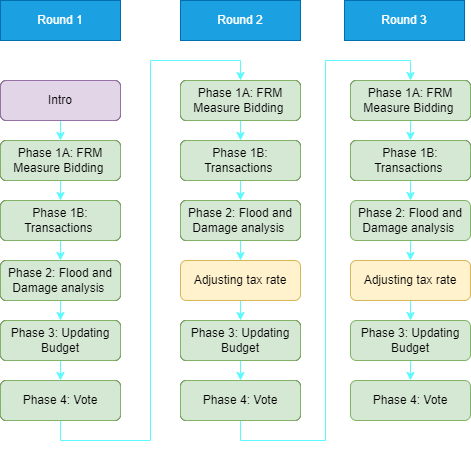

The diagram above was exported from draw.io. Its source (the exported page's mxGraphModel, read from the mxfile embedded in the PNG):
<mxGraphModel dx="1038" dy="579" grid="1" gridSize="10" guides="1" tooltips="1" connect="1" arrows="1" fold="1" page="1" pageScale="1" pageWidth="827" pageHeight="1169" math="0" shadow="0">
  <root>
    <mxCell id="WIyWlLk6GJQsqaUBKTNV-0" />
    <mxCell id="WIyWlLk6GJQsqaUBKTNV-1" parent="WIyWlLk6GJQsqaUBKTNV-0" />
    <mxCell id="2hhygwoP0XFrcDI-aI1v-5" style="edgeStyle=orthogonalEdgeStyle;rounded=0;orthogonalLoop=1;jettySize=auto;html=1;exitX=0.5;exitY=1;exitDx=0;exitDy=0;entryX=0.5;entryY=0;entryDx=0;entryDy=0;strokeColor=#5CFAFF;" edge="1" parent="WIyWlLk6GJQsqaUBKTNV-1" source="WIyWlLk6GJQsqaUBKTNV-3" target="2hhygwoP0XFrcDI-aI1v-0">
      <mxGeometry relative="1" as="geometry" />
    </mxCell>
    <mxCell id="WIyWlLk6GJQsqaUBKTNV-3" value="Intro" style="rounded=1;whiteSpace=wrap;html=1;fontSize=12;glass=0;strokeWidth=1;shadow=0;" parent="WIyWlLk6GJQsqaUBKTNV-1" vertex="1">
      <mxGeometry x="70" y="80" width="120" height="40" as="geometry" />
    </mxCell>
    <mxCell id="2hhygwoP0XFrcDI-aI1v-6" style="edgeStyle=orthogonalEdgeStyle;rounded=0;orthogonalLoop=1;jettySize=auto;html=1;exitX=0.5;exitY=1;exitDx=0;exitDy=0;entryX=0.5;entryY=0;entryDx=0;entryDy=0;strokeColor=#5CFAFF;" edge="1" parent="WIyWlLk6GJQsqaUBKTNV-1" source="2hhygwoP0XFrcDI-aI1v-0" target="2hhygwoP0XFrcDI-aI1v-1">
      <mxGeometry relative="1" as="geometry" />
    </mxCell>
    <mxCell id="2hhygwoP0XFrcDI-aI1v-0" value="Phase 1A: FRM Measure Bidding&amp;nbsp;" style="rounded=1;whiteSpace=wrap;html=1;fontSize=12;glass=0;strokeWidth=1;shadow=0;" vertex="1" parent="WIyWlLk6GJQsqaUBKTNV-1">
      <mxGeometry x="70" y="140" width="120" height="40" as="geometry" />
    </mxCell>
    <mxCell id="2hhygwoP0XFrcDI-aI1v-7" style="edgeStyle=orthogonalEdgeStyle;rounded=0;orthogonalLoop=1;jettySize=auto;html=1;exitX=0.5;exitY=1;exitDx=0;exitDy=0;entryX=0.5;entryY=0;entryDx=0;entryDy=0;strokeColor=#5CFAFF;" edge="1" parent="WIyWlLk6GJQsqaUBKTNV-1" source="2hhygwoP0XFrcDI-aI1v-1" target="2hhygwoP0XFrcDI-aI1v-2">
      <mxGeometry relative="1" as="geometry" />
    </mxCell>
    <mxCell id="2hhygwoP0XFrcDI-aI1v-1" value="Phase 1B: Transactions&amp;nbsp;" style="rounded=1;whiteSpace=wrap;html=1;fontSize=12;glass=0;strokeWidth=1;shadow=0;" vertex="1" parent="WIyWlLk6GJQsqaUBKTNV-1">
      <mxGeometry x="70" y="200" width="120" height="40" as="geometry" />
    </mxCell>
    <mxCell id="2hhygwoP0XFrcDI-aI1v-8" style="edgeStyle=orthogonalEdgeStyle;rounded=0;orthogonalLoop=1;jettySize=auto;html=1;exitX=0.5;exitY=1;exitDx=0;exitDy=0;entryX=0.5;entryY=0;entryDx=0;entryDy=0;strokeColor=#5CFAFF;" edge="1" parent="WIyWlLk6GJQsqaUBKTNV-1" source="2hhygwoP0XFrcDI-aI1v-2" target="2hhygwoP0XFrcDI-aI1v-3">
      <mxGeometry relative="1" as="geometry" />
    </mxCell>
    <mxCell id="2hhygwoP0XFrcDI-aI1v-2" value="Phase 2: Flood and Damage analysis&amp;nbsp;" style="rounded=1;whiteSpace=wrap;html=1;fontSize=12;glass=0;strokeWidth=1;shadow=0;" vertex="1" parent="WIyWlLk6GJQsqaUBKTNV-1">
      <mxGeometry x="70" y="260" width="120" height="40" as="geometry" />
    </mxCell>
    <mxCell id="2hhygwoP0XFrcDI-aI1v-9" style="edgeStyle=orthogonalEdgeStyle;rounded=0;orthogonalLoop=1;jettySize=auto;html=1;exitX=0.5;exitY=1;exitDx=0;exitDy=0;entryX=0.5;entryY=0;entryDx=0;entryDy=0;strokeColor=#5CFAFF;" edge="1" parent="WIyWlLk6GJQsqaUBKTNV-1" source="2hhygwoP0XFrcDI-aI1v-3" target="2hhygwoP0XFrcDI-aI1v-4">
      <mxGeometry relative="1" as="geometry" />
    </mxCell>
    <mxCell id="2hhygwoP0XFrcDI-aI1v-3" value="Phase 3: Updating Budget" style="rounded=1;whiteSpace=wrap;html=1;fontSize=12;glass=0;strokeWidth=1;shadow=0;" vertex="1" parent="WIyWlLk6GJQsqaUBKTNV-1">
      <mxGeometry x="70" y="320" width="120" height="40" as="geometry" />
    </mxCell>
    <mxCell id="2hhygwoP0XFrcDI-aI1v-24" style="edgeStyle=orthogonalEdgeStyle;rounded=0;orthogonalLoop=1;jettySize=auto;html=1;exitX=0.5;exitY=1;exitDx=0;exitDy=0;entryX=0.5;entryY=0;entryDx=0;entryDy=0;strokeColor=#5CFAFF;" edge="1" parent="WIyWlLk6GJQsqaUBKTNV-1" source="2hhygwoP0XFrcDI-aI1v-4" target="2hhygwoP0XFrcDI-aI1v-13">
      <mxGeometry relative="1" as="geometry" />
    </mxCell>
    <mxCell id="2hhygwoP0XFrcDI-aI1v-4" value="Phase 4: Vote" style="rounded=1;whiteSpace=wrap;html=1;fontSize=12;glass=0;strokeWidth=1;shadow=0;" vertex="1" parent="WIyWlLk6GJQsqaUBKTNV-1">
      <mxGeometry x="70" y="380" width="120" height="40" as="geometry" />
    </mxCell>
    <mxCell id="2hhygwoP0XFrcDI-aI1v-12" style="edgeStyle=orthogonalEdgeStyle;rounded=0;orthogonalLoop=1;jettySize=auto;html=1;exitX=0.5;exitY=1;exitDx=0;exitDy=0;entryX=0.5;entryY=0;entryDx=0;entryDy=0;strokeColor=#5CFAFF;" edge="1" parent="WIyWlLk6GJQsqaUBKTNV-1" source="2hhygwoP0XFrcDI-aI1v-13" target="2hhygwoP0XFrcDI-aI1v-15">
      <mxGeometry relative="1" as="geometry" />
    </mxCell>
    <mxCell id="2hhygwoP0XFrcDI-aI1v-13" value="Phase 1A: FRM Measure Bidding&amp;nbsp;" style="rounded=1;whiteSpace=wrap;html=1;fontSize=12;glass=0;strokeWidth=1;shadow=0;" vertex="1" parent="WIyWlLk6GJQsqaUBKTNV-1">
      <mxGeometry x="250" y="80" width="120" height="40" as="geometry" />
    </mxCell>
    <mxCell id="2hhygwoP0XFrcDI-aI1v-14" style="edgeStyle=orthogonalEdgeStyle;rounded=0;orthogonalLoop=1;jettySize=auto;html=1;exitX=0.5;exitY=1;exitDx=0;exitDy=0;entryX=0.5;entryY=0;entryDx=0;entryDy=0;strokeColor=#5CFAFF;" edge="1" parent="WIyWlLk6GJQsqaUBKTNV-1" source="2hhygwoP0XFrcDI-aI1v-15" target="2hhygwoP0XFrcDI-aI1v-17">
      <mxGeometry relative="1" as="geometry" />
    </mxCell>
    <mxCell id="2hhygwoP0XFrcDI-aI1v-15" value="Phase 1B: Transactions&amp;nbsp;" style="rounded=1;whiteSpace=wrap;html=1;fontSize=12;glass=0;strokeWidth=1;shadow=0;" vertex="1" parent="WIyWlLk6GJQsqaUBKTNV-1">
      <mxGeometry x="250" y="140" width="120" height="40" as="geometry" />
    </mxCell>
    <mxCell id="2hhygwoP0XFrcDI-aI1v-22" style="edgeStyle=orthogonalEdgeStyle;rounded=0;orthogonalLoop=1;jettySize=auto;html=1;exitX=0.5;exitY=1;exitDx=0;exitDy=0;entryX=0.5;entryY=0;entryDx=0;entryDy=0;strokeColor=#5CFAFF;" edge="1" parent="WIyWlLk6GJQsqaUBKTNV-1" source="2hhygwoP0XFrcDI-aI1v-17" target="2hhygwoP0XFrcDI-aI1v-21">
      <mxGeometry relative="1" as="geometry" />
    </mxCell>
    <mxCell id="2hhygwoP0XFrcDI-aI1v-17" value="Phase 2: Flood and Damage analysis&amp;nbsp;" style="rounded=1;whiteSpace=wrap;html=1;fontSize=12;glass=0;strokeWidth=1;shadow=0;" vertex="1" parent="WIyWlLk6GJQsqaUBKTNV-1">
      <mxGeometry x="250" y="200" width="120" height="40" as="geometry" />
    </mxCell>
    <mxCell id="2hhygwoP0XFrcDI-aI1v-18" style="edgeStyle=orthogonalEdgeStyle;rounded=0;orthogonalLoop=1;jettySize=auto;html=1;exitX=0.5;exitY=1;exitDx=0;exitDy=0;entryX=0.5;entryY=0;entryDx=0;entryDy=0;strokeColor=#5CFAFF;" edge="1" parent="WIyWlLk6GJQsqaUBKTNV-1" source="2hhygwoP0XFrcDI-aI1v-19" target="2hhygwoP0XFrcDI-aI1v-20">
      <mxGeometry relative="1" as="geometry" />
    </mxCell>
    <mxCell id="2hhygwoP0XFrcDI-aI1v-19" value="Phase 3: Updating Budget" style="rounded=1;whiteSpace=wrap;html=1;fontSize=12;glass=0;strokeWidth=1;shadow=0;" vertex="1" parent="WIyWlLk6GJQsqaUBKTNV-1">
      <mxGeometry x="250" y="320" width="120" height="40" as="geometry" />
    </mxCell>
    <mxCell id="2hhygwoP0XFrcDI-aI1v-36" style="edgeStyle=orthogonalEdgeStyle;rounded=0;orthogonalLoop=1;jettySize=auto;html=1;exitX=0.5;exitY=1;exitDx=0;exitDy=0;entryX=0.5;entryY=0;entryDx=0;entryDy=0;strokeColor=#5CFAFF;" edge="1" parent="WIyWlLk6GJQsqaUBKTNV-1" source="2hhygwoP0XFrcDI-aI1v-20" target="2hhygwoP0XFrcDI-aI1v-26">
      <mxGeometry relative="1" as="geometry" />
    </mxCell>
    <mxCell id="2hhygwoP0XFrcDI-aI1v-20" value="Phase 4: Vote" style="rounded=1;whiteSpace=wrap;html=1;fontSize=12;glass=0;strokeWidth=1;shadow=0;" vertex="1" parent="WIyWlLk6GJQsqaUBKTNV-1">
      <mxGeometry x="250" y="380" width="120" height="40" as="geometry" />
    </mxCell>
    <mxCell id="2hhygwoP0XFrcDI-aI1v-23" style="edgeStyle=orthogonalEdgeStyle;rounded=0;orthogonalLoop=1;jettySize=auto;html=1;exitX=0.5;exitY=1;exitDx=0;exitDy=0;entryX=0.5;entryY=0;entryDx=0;entryDy=0;strokeColor=#5CFAFF;" edge="1" parent="WIyWlLk6GJQsqaUBKTNV-1" source="2hhygwoP0XFrcDI-aI1v-21" target="2hhygwoP0XFrcDI-aI1v-19">
      <mxGeometry relative="1" as="geometry" />
    </mxCell>
    <mxCell id="2hhygwoP0XFrcDI-aI1v-21" value="Adjusting tax rate" style="rounded=1;whiteSpace=wrap;html=1;fontSize=12;glass=0;strokeWidth=1;shadow=0;fillColor=#fff2cc;strokeColor=#d6b656;" vertex="1" parent="WIyWlLk6GJQsqaUBKTNV-1">
      <mxGeometry x="250" y="260" width="120" height="40" as="geometry" />
    </mxCell>
    <mxCell id="2hhygwoP0XFrcDI-aI1v-25" style="edgeStyle=orthogonalEdgeStyle;rounded=0;orthogonalLoop=1;jettySize=auto;html=1;exitX=0.5;exitY=1;exitDx=0;exitDy=0;entryX=0.5;entryY=0;entryDx=0;entryDy=0;strokeColor=#5CFAFF;" edge="1" parent="WIyWlLk6GJQsqaUBKTNV-1" source="2hhygwoP0XFrcDI-aI1v-26" target="2hhygwoP0XFrcDI-aI1v-28">
      <mxGeometry relative="1" as="geometry" />
    </mxCell>
    <mxCell id="2hhygwoP0XFrcDI-aI1v-26" value="Phase 1A: FRM Measure Bidding&amp;nbsp;" style="rounded=1;whiteSpace=wrap;html=1;fontSize=12;glass=0;strokeWidth=1;shadow=0;" vertex="1" parent="WIyWlLk6GJQsqaUBKTNV-1">
      <mxGeometry x="420" y="80" width="120" height="40" as="geometry" />
    </mxCell>
    <mxCell id="2hhygwoP0XFrcDI-aI1v-27" style="edgeStyle=orthogonalEdgeStyle;rounded=0;orthogonalLoop=1;jettySize=auto;html=1;exitX=0.5;exitY=1;exitDx=0;exitDy=0;entryX=0.5;entryY=0;entryDx=0;entryDy=0;strokeColor=#5CFAFF;" edge="1" parent="WIyWlLk6GJQsqaUBKTNV-1" source="2hhygwoP0XFrcDI-aI1v-28" target="2hhygwoP0XFrcDI-aI1v-30">
      <mxGeometry relative="1" as="geometry" />
    </mxCell>
    <mxCell id="2hhygwoP0XFrcDI-aI1v-28" value="Phase 1B: Transactions&amp;nbsp;" style="rounded=1;whiteSpace=wrap;html=1;fontSize=12;glass=0;strokeWidth=1;shadow=0;" vertex="1" parent="WIyWlLk6GJQsqaUBKTNV-1">
      <mxGeometry x="420" y="140" width="120" height="40" as="geometry" />
    </mxCell>
    <mxCell id="2hhygwoP0XFrcDI-aI1v-29" style="edgeStyle=orthogonalEdgeStyle;rounded=0;orthogonalLoop=1;jettySize=auto;html=1;exitX=0.5;exitY=1;exitDx=0;exitDy=0;entryX=0.5;entryY=0;entryDx=0;entryDy=0;strokeColor=#5CFAFF;" edge="1" parent="WIyWlLk6GJQsqaUBKTNV-1" source="2hhygwoP0XFrcDI-aI1v-30" target="2hhygwoP0XFrcDI-aI1v-35">
      <mxGeometry relative="1" as="geometry" />
    </mxCell>
    <mxCell id="2hhygwoP0XFrcDI-aI1v-30" value="Phase 2: Flood and Damage analysis&amp;nbsp;" style="rounded=1;whiteSpace=wrap;html=1;fontSize=12;glass=0;strokeWidth=1;shadow=0;fillColor=#d5e8d4;strokeColor=#82b366;" vertex="1" parent="WIyWlLk6GJQsqaUBKTNV-1">
      <mxGeometry x="420" y="200" width="120" height="40" as="geometry" />
    </mxCell>
    <mxCell id="2hhygwoP0XFrcDI-aI1v-31" style="edgeStyle=orthogonalEdgeStyle;rounded=0;orthogonalLoop=1;jettySize=auto;html=1;exitX=0.5;exitY=1;exitDx=0;exitDy=0;entryX=0.5;entryY=0;entryDx=0;entryDy=0;strokeColor=#5CFAFF;" edge="1" parent="WIyWlLk6GJQsqaUBKTNV-1" source="2hhygwoP0XFrcDI-aI1v-32" target="2hhygwoP0XFrcDI-aI1v-33">
      <mxGeometry relative="1" as="geometry" />
    </mxCell>
    <mxCell id="2hhygwoP0XFrcDI-aI1v-32" value="Phase 3: Updating Budget" style="rounded=1;whiteSpace=wrap;html=1;fontSize=12;glass=0;strokeWidth=1;shadow=0;fillColor=#d5e8d4;strokeColor=#82b366;" vertex="1" parent="WIyWlLk6GJQsqaUBKTNV-1">
      <mxGeometry x="420" y="320" width="120" height="40" as="geometry" />
    </mxCell>
    <mxCell id="2hhygwoP0XFrcDI-aI1v-33" value="Phase 4: Vote" style="rounded=1;whiteSpace=wrap;html=1;fontSize=12;glass=0;strokeWidth=1;shadow=0;fillColor=#d5e8d4;strokeColor=#82b366;" vertex="1" parent="WIyWlLk6GJQsqaUBKTNV-1">
      <mxGeometry x="420" y="380" width="120" height="40" as="geometry" />
    </mxCell>
    <mxCell id="2hhygwoP0XFrcDI-aI1v-34" style="edgeStyle=orthogonalEdgeStyle;rounded=0;orthogonalLoop=1;jettySize=auto;html=1;exitX=0.5;exitY=1;exitDx=0;exitDy=0;entryX=0.5;entryY=0;entryDx=0;entryDy=0;strokeColor=#5CFAFF;" edge="1" parent="WIyWlLk6GJQsqaUBKTNV-1" source="2hhygwoP0XFrcDI-aI1v-35" target="2hhygwoP0XFrcDI-aI1v-32">
      <mxGeometry relative="1" as="geometry" />
    </mxCell>
    <mxCell id="2hhygwoP0XFrcDI-aI1v-35" value="Adjusting tax rate" style="rounded=1;whiteSpace=wrap;html=1;fontSize=12;glass=0;strokeWidth=1;shadow=0;fillColor=#fff2cc;strokeColor=#d6b656;" vertex="1" parent="WIyWlLk6GJQsqaUBKTNV-1">
      <mxGeometry x="420" y="260" width="120" height="40" as="geometry" />
    </mxCell>
    <mxCell id="2hhygwoP0XFrcDI-aI1v-37" value="Round 2" style="rounded=0;whiteSpace=wrap;html=1;fillColor=#1ba1e2;strokeColor=#006EAF;fontColor=#ffffff;" vertex="1" parent="WIyWlLk6GJQsqaUBKTNV-1">
      <mxGeometry x="250" width="120" height="40" as="geometry" />
    </mxCell>
    <mxCell id="2hhygwoP0XFrcDI-aI1v-38" value="Round 1" style="rounded=0;whiteSpace=wrap;html=1;fillColor=#1ba1e2;strokeColor=#006EAF;fontColor=#ffffff;" vertex="1" parent="WIyWlLk6GJQsqaUBKTNV-1">
      <mxGeometry x="70" width="120" height="40" as="geometry" />
    </mxCell>
    <mxCell id="2hhygwoP0XFrcDI-aI1v-39" value="Round 3" style="rounded=0;whiteSpace=wrap;html=1;fillColor=#1ba1e2;strokeColor=#006EAF;fontColor=#ffffff;" vertex="1" parent="WIyWlLk6GJQsqaUBKTNV-1">
      <mxGeometry x="414" width="120" height="40" as="geometry" />
    </mxCell>
    <mxCell id="2hhygwoP0XFrcDI-aI1v-40" value="Intro" style="rounded=1;whiteSpace=wrap;html=1;fontSize=12;glass=0;strokeWidth=1;shadow=0;fillColor=#e1d5e7;strokeColor=#9673a6;" vertex="1" parent="WIyWlLk6GJQsqaUBKTNV-1">
      <mxGeometry x="70" y="80" width="120" height="40" as="geometry" />
    </mxCell>
    <mxCell id="2hhygwoP0XFrcDI-aI1v-41" value="Phase 1A: FRM Measure Bidding&amp;nbsp;" style="rounded=1;whiteSpace=wrap;html=1;fontSize=12;glass=0;strokeWidth=1;shadow=0;fillColor=#d5e8d4;strokeColor=#82b366;" vertex="1" parent="WIyWlLk6GJQsqaUBKTNV-1">
      <mxGeometry x="70" y="140" width="120" height="40" as="geometry" />
    </mxCell>
    <mxCell id="2hhygwoP0XFrcDI-aI1v-42" value="Phase 1B: Transactions&amp;nbsp;" style="rounded=1;whiteSpace=wrap;html=1;fontSize=12;glass=0;strokeWidth=1;shadow=0;fillColor=#d5e8d4;strokeColor=#82b366;" vertex="1" parent="WIyWlLk6GJQsqaUBKTNV-1">
      <mxGeometry x="70" y="200" width="120" height="40" as="geometry" />
    </mxCell>
    <mxCell id="2hhygwoP0XFrcDI-aI1v-43" value="Phase 2: Flood and Damage analysis&amp;nbsp;" style="rounded=1;whiteSpace=wrap;html=1;fontSize=12;glass=0;strokeWidth=1;shadow=0;fillColor=#d5e8d4;strokeColor=#82b366;" vertex="1" parent="WIyWlLk6GJQsqaUBKTNV-1">
      <mxGeometry x="70" y="260" width="120" height="40" as="geometry" />
    </mxCell>
    <mxCell id="2hhygwoP0XFrcDI-aI1v-44" value="Phase 3: Updating Budget" style="rounded=1;whiteSpace=wrap;html=1;fontSize=12;glass=0;strokeWidth=1;shadow=0;fillColor=#d5e8d4;strokeColor=#82b366;" vertex="1" parent="WIyWlLk6GJQsqaUBKTNV-1">
      <mxGeometry x="70" y="320" width="120" height="40" as="geometry" />
    </mxCell>
    <mxCell id="2hhygwoP0XFrcDI-aI1v-45" value="Phase 4: Vote" style="rounded=1;whiteSpace=wrap;html=1;fontSize=12;glass=0;strokeWidth=1;shadow=0;fillColor=#d5e8d4;strokeColor=#82b366;" vertex="1" parent="WIyWlLk6GJQsqaUBKTNV-1">
      <mxGeometry x="70" y="380" width="120" height="40" as="geometry" />
    </mxCell>
    <mxCell id="2hhygwoP0XFrcDI-aI1v-46" value="Phase 1A: FRM Measure Bidding&amp;nbsp;" style="rounded=1;whiteSpace=wrap;html=1;fontSize=12;glass=0;strokeWidth=1;shadow=0;fillColor=#d5e8d4;strokeColor=#82b366;" vertex="1" parent="WIyWlLk6GJQsqaUBKTNV-1">
      <mxGeometry x="250" y="80" width="120" height="40" as="geometry" />
    </mxCell>
    <mxCell id="2hhygwoP0XFrcDI-aI1v-47" value="Phase 1B: Transactions&amp;nbsp;" style="rounded=1;whiteSpace=wrap;html=1;fontSize=12;glass=0;strokeWidth=1;shadow=0;fillColor=#d5e8d4;strokeColor=#82b366;" vertex="1" parent="WIyWlLk6GJQsqaUBKTNV-1">
      <mxGeometry x="250" y="140" width="120" height="40" as="geometry" />
    </mxCell>
    <mxCell id="2hhygwoP0XFrcDI-aI1v-48" value="Phase 2: Flood and Damage analysis&amp;nbsp;" style="rounded=1;whiteSpace=wrap;html=1;fontSize=12;glass=0;strokeWidth=1;shadow=0;fillColor=#d5e8d4;strokeColor=#82b366;" vertex="1" parent="WIyWlLk6GJQsqaUBKTNV-1">
      <mxGeometry x="250" y="200" width="120" height="40" as="geometry" />
    </mxCell>
    <mxCell id="2hhygwoP0XFrcDI-aI1v-49" value="Phase 3: Updating Budget" style="rounded=1;whiteSpace=wrap;html=1;fontSize=12;glass=0;strokeWidth=1;shadow=0;fillColor=#d5e8d4;strokeColor=#82b366;" vertex="1" parent="WIyWlLk6GJQsqaUBKTNV-1">
      <mxGeometry x="250" y="320" width="120" height="40" as="geometry" />
    </mxCell>
    <mxCell id="2hhygwoP0XFrcDI-aI1v-50" value="Phase 4: Vote" style="rounded=1;whiteSpace=wrap;html=1;fontSize=12;glass=0;strokeWidth=1;shadow=0;fillColor=#d5e8d4;strokeColor=#82b366;" vertex="1" parent="WIyWlLk6GJQsqaUBKTNV-1">
      <mxGeometry x="250" y="380" width="120" height="40" as="geometry" />
    </mxCell>
    <mxCell id="2hhygwoP0XFrcDI-aI1v-51" value="Phase 1A: FRM Measure Bidding&amp;nbsp;" style="rounded=1;whiteSpace=wrap;html=1;fontSize=12;glass=0;strokeWidth=1;shadow=0;fillColor=#d5e8d4;strokeColor=#82b366;" vertex="1" parent="WIyWlLk6GJQsqaUBKTNV-1">
      <mxGeometry x="420" y="80" width="120" height="40" as="geometry" />
    </mxCell>
    <mxCell id="2hhygwoP0XFrcDI-aI1v-52" value="Phase 1B: Transactions&amp;nbsp;" style="rounded=1;whiteSpace=wrap;html=1;fontSize=12;glass=0;strokeWidth=1;shadow=0;fillColor=#d5e8d4;strokeColor=#82b366;" vertex="1" parent="WIyWlLk6GJQsqaUBKTNV-1">
      <mxGeometry x="420" y="140" width="120" height="40" as="geometry" />
    </mxCell>
  </root>
</mxGraphModel>